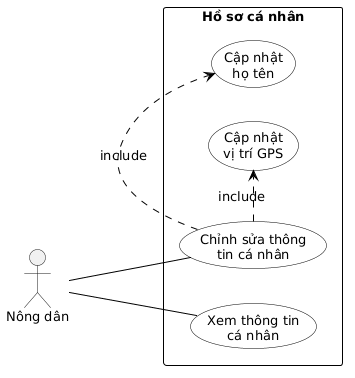

The diagram above was rendered by PlantUML. Its source (embedded in the PNG):
@startuml
skinparam defaultFontName Arial
skinparam defaultFontSize 13
skinparam actorStyle stick
skinparam usecase {
    BackgroundColor White
    BorderColor Black
    ArrowColor Black
}
skinparam rectangle {
    BorderColor Black
    BorderStyle solid
}
skinparam packageStyle rectangle

left to right direction

' ===== ACTORS =====
actor "Nông dân" as ND

' ===== SYSTEM BOUNDARY =====
rectangle "Hồ sơ cá nhân" {

    usecase "Xem thông tin\ncá nhân" as UC06
    usecase "Chỉnh sửa thông\ntin cá nhân" as UC07
    usecase "Cập nhật\nhọ tên" as UC07a
    usecase "Cập nhật\nvị trí GPS" as UC07b
}

' ===== ASSOCIATIONS =====
ND -- UC06
ND -- UC07

' ===== INCLUDE =====
UC07 .> UC07a : «include»
UC07 .> UC07b : «include»
@enduml